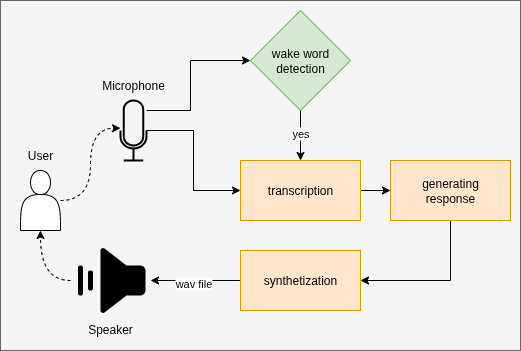

The diagram above was exported from draw.io. Its source (the exported page's mxGraphModel, read from the mxfile embedded in the PNG):
<mxGraphModel dx="1363" dy="759" grid="1" gridSize="10" guides="1" tooltips="1" connect="1" arrows="1" fold="1" page="1" pageScale="1" pageWidth="1169" pageHeight="827" math="0" shadow="0">
  <root>
    <mxCell id="0" />
    <mxCell id="1" parent="0" />
    <mxCell id="_58HqquMPSBNYbSu3cwe-1" value="" style="group" vertex="1" connectable="0" parent="1">
      <mxGeometry x="210" y="100" width="520" height="350" as="geometry" />
    </mxCell>
    <mxCell id="bTX3-avoPLdlBftkrdU3-1" value="" style="rounded=0;whiteSpace=wrap;html=1;fillColor=#f5f5f5;fontColor=#333333;strokeColor=#666666;" vertex="1" parent="_58HqquMPSBNYbSu3cwe-1">
      <mxGeometry width="520" height="350" as="geometry" />
    </mxCell>
    <mxCell id="IAJUBl4PQ7Z2ALlzt_LV-17" style="edgeStyle=orthogonalEdgeStyle;rounded=0;orthogonalLoop=1;jettySize=auto;html=1;entryX=1;entryY=0.5;entryDx=0;entryDy=0;" edge="1" parent="_58HqquMPSBNYbSu3cwe-1" source="l3mGA1V1hiufG5eUOFAb-1" target="l3mGA1V1hiufG5eUOFAb-7">
      <mxGeometry relative="1" as="geometry">
        <Array as="points">
          <mxPoint x="450" y="280" />
        </Array>
      </mxGeometry>
    </mxCell>
    <mxCell id="l3mGA1V1hiufG5eUOFAb-1" value="generating&lt;div&gt;response&lt;/div&gt;" style="rounded=0;whiteSpace=wrap;html=1;fillColor=#ffe6cc;strokeColor=#d79b00;container=0;" vertex="1" parent="_58HqquMPSBNYbSu3cwe-1">
      <mxGeometry x="390" y="160" width="120" height="60" as="geometry" />
    </mxCell>
    <mxCell id="IAJUBl4PQ7Z2ALlzt_LV-5" style="edgeStyle=orthogonalEdgeStyle;rounded=0;orthogonalLoop=1;jettySize=auto;html=1;entryX=0;entryY=0.5;entryDx=0;entryDy=0;" edge="1" parent="_58HqquMPSBNYbSu3cwe-1" source="byY2FHpexzbJWYlEtqek-1" target="byY2FHpexzbJWYlEtqek-7">
      <mxGeometry relative="1" as="geometry">
        <Array as="points">
          <mxPoint x="190" y="110" />
          <mxPoint x="190" y="60" />
        </Array>
      </mxGeometry>
    </mxCell>
    <mxCell id="IAJUBl4PQ7Z2ALlzt_LV-10" style="edgeStyle=orthogonalEdgeStyle;rounded=0;orthogonalLoop=1;jettySize=auto;html=1;" edge="1" parent="_58HqquMPSBNYbSu3cwe-1" source="byY2FHpexzbJWYlEtqek-1" target="IAJUBl4PQ7Z2ALlzt_LV-11">
      <mxGeometry relative="1" as="geometry">
        <mxPoint x="230" y="180" as="targetPoint" />
      </mxGeometry>
    </mxCell>
    <mxCell id="byY2FHpexzbJWYlEtqek-1" value="" style="html=1;verticalLabelPosition=bottom;align=center;labelBackgroundColor=#ffffff;verticalAlign=top;strokeWidth=2;strokeColor=#000000;shadow=0;dashed=0;shape=mxgraph.ios7.icons.microphone;fillColor=none;container=0;" vertex="1" parent="_58HqquMPSBNYbSu3cwe-1">
      <mxGeometry x="120" y="100" width="26" height="60" as="geometry" />
    </mxCell>
    <mxCell id="byY2FHpexzbJWYlEtqek-6" style="edgeStyle=orthogonalEdgeStyle;rounded=0;orthogonalLoop=1;jettySize=auto;html=1;entryX=0.5;entryY=1;entryDx=0;entryDy=0;dashed=1;curved=1;" edge="1" parent="_58HqquMPSBNYbSu3cwe-1" source="byY2FHpexzbJWYlEtqek-3" target="byY2FHpexzbJWYlEtqek-4">
      <mxGeometry relative="1" as="geometry" />
    </mxCell>
    <mxCell id="byY2FHpexzbJWYlEtqek-3" value="" style="shape=image;html=1;verticalAlign=top;verticalLabelPosition=bottom;labelBackgroundColor=#ffffff;imageAspect=0;aspect=fixed;image=https://icons.diagrams.net/icon-cache1/Phosphor_Fill_Vol_4-2938/speaker-simple-high-fill-1415.svg;rotation=-180;imageBackground=none;imageBorder=none;container=0;" vertex="1" parent="_58HqquMPSBNYbSu3cwe-1">
      <mxGeometry x="70" y="240" width="80" height="80" as="geometry" />
    </mxCell>
    <mxCell id="byY2FHpexzbJWYlEtqek-4" value="" style="shape=actor;whiteSpace=wrap;html=1;container=0;" vertex="1" parent="_58HqquMPSBNYbSu3cwe-1">
      <mxGeometry x="20" y="170" width="40" height="60" as="geometry" />
    </mxCell>
    <mxCell id="byY2FHpexzbJWYlEtqek-14" value="User" style="text;html=1;align=center;verticalAlign=middle;whiteSpace=wrap;rounded=0;container=0;" vertex="1" parent="_58HqquMPSBNYbSu3cwe-1">
      <mxGeometry x="10" y="140" width="60" height="30" as="geometry" />
    </mxCell>
    <mxCell id="byY2FHpexzbJWYlEtqek-15" value="Microphone" style="text;html=1;align=center;verticalAlign=middle;whiteSpace=wrap;rounded=0;container=0;" vertex="1" parent="_58HqquMPSBNYbSu3cwe-1">
      <mxGeometry x="103" y="70" width="60" height="30" as="geometry" />
    </mxCell>
    <mxCell id="byY2FHpexzbJWYlEtqek-16" value="Speaker" style="text;html=1;align=center;verticalAlign=middle;whiteSpace=wrap;rounded=0;container=0;" vertex="1" parent="_58HqquMPSBNYbSu3cwe-1">
      <mxGeometry x="80" y="314" width="60" height="30" as="geometry" />
    </mxCell>
    <mxCell id="l3mGA1V1hiufG5eUOFAb-9" style="edgeStyle=orthogonalEdgeStyle;rounded=0;orthogonalLoop=1;jettySize=auto;html=1;entryX=0;entryY=0.5;entryDx=0;entryDy=0;" edge="1" parent="_58HqquMPSBNYbSu3cwe-1" source="l3mGA1V1hiufG5eUOFAb-7" target="byY2FHpexzbJWYlEtqek-3">
      <mxGeometry relative="1" as="geometry" />
    </mxCell>
    <mxCell id="l3mGA1V1hiufG5eUOFAb-10" value="wav file" style="edgeLabel;html=1;align=center;verticalAlign=middle;resizable=0;points=[];container=0;" vertex="1" connectable="0" parent="l3mGA1V1hiufG5eUOFAb-9">
      <mxGeometry x="0.0612" y="2" relative="1" as="geometry">
        <mxPoint as="offset" />
      </mxGeometry>
    </mxCell>
    <mxCell id="l3mGA1V1hiufG5eUOFAb-7" value="synthetization" style="whiteSpace=wrap;html=1;rounded=0;fillColor=#ffe6cc;strokeColor=#d79b00;container=0;" vertex="1" parent="_58HqquMPSBNYbSu3cwe-1">
      <mxGeometry x="240" y="250" width="120" height="60" as="geometry" />
    </mxCell>
    <mxCell id="l3mGA1V1hiufG5eUOFAb-14" style="edgeStyle=orthogonalEdgeStyle;rounded=0;orthogonalLoop=1;jettySize=auto;html=1;entryX=0.001;entryY=0.462;entryDx=0;entryDy=0;entryPerimeter=0;curved=1;dashed=1;" edge="1" parent="_58HqquMPSBNYbSu3cwe-1" source="byY2FHpexzbJWYlEtqek-4" target="byY2FHpexzbJWYlEtqek-1">
      <mxGeometry relative="1" as="geometry" />
    </mxCell>
    <mxCell id="byY2FHpexzbJWYlEtqek-7" value="wake word detection" style="rhombus;whiteSpace=wrap;html=1;fillColor=#d5e8d4;strokeColor=#82b366;container=0;" vertex="1" parent="_58HqquMPSBNYbSu3cwe-1">
      <mxGeometry x="250" y="10" width="100" height="100" as="geometry" />
    </mxCell>
    <mxCell id="IAJUBl4PQ7Z2ALlzt_LV-3" value="" style="edgeStyle=orthogonalEdgeStyle;rounded=0;orthogonalLoop=1;jettySize=auto;html=1;entryX=0.5;entryY=0;entryDx=0;entryDy=0;" edge="1" parent="_58HqquMPSBNYbSu3cwe-1" source="byY2FHpexzbJWYlEtqek-7" target="IAJUBl4PQ7Z2ALlzt_LV-11">
      <mxGeometry relative="1" as="geometry">
        <mxPoint x="350" y="120" as="sourcePoint" />
        <mxPoint x="430" y="130" as="targetPoint" />
      </mxGeometry>
    </mxCell>
    <mxCell id="IAJUBl4PQ7Z2ALlzt_LV-4" value="yes" style="edgeLabel;html=1;align=center;verticalAlign=middle;resizable=0;points=[];container=0;" vertex="1" connectable="0" parent="IAJUBl4PQ7Z2ALlzt_LV-3">
      <mxGeometry x="-0.1059" y="-1" relative="1" as="geometry">
        <mxPoint as="offset" />
      </mxGeometry>
    </mxCell>
    <mxCell id="IAJUBl4PQ7Z2ALlzt_LV-15" style="edgeStyle=orthogonalEdgeStyle;rounded=0;orthogonalLoop=1;jettySize=auto;html=1;entryX=0;entryY=0.5;entryDx=0;entryDy=0;" edge="1" parent="_58HqquMPSBNYbSu3cwe-1" source="IAJUBl4PQ7Z2ALlzt_LV-11" target="l3mGA1V1hiufG5eUOFAb-1">
      <mxGeometry relative="1" as="geometry" />
    </mxCell>
    <mxCell id="IAJUBl4PQ7Z2ALlzt_LV-11" value="transcription" style="rounded=0;whiteSpace=wrap;html=1;fillColor=#ffe6cc;strokeColor=#d79b00;" vertex="1" parent="_58HqquMPSBNYbSu3cwe-1">
      <mxGeometry x="240" y="160" width="120" height="60" as="geometry" />
    </mxCell>
  </root>
</mxGraphModel>